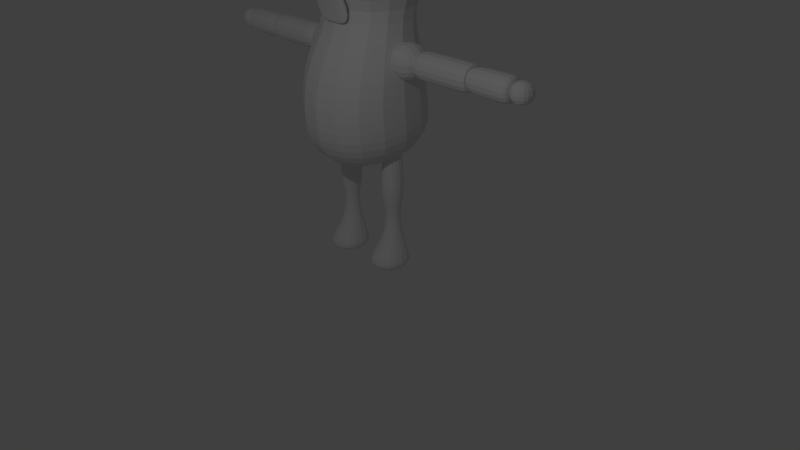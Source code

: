 # Source: blend.blend  (saved by Blender 2.74.0; exported with 4.5.12 LTS)
import bpy
from mathutils import Matrix  # noqa: F401  (used for matrix-valued properties, if any)

bpy.ops.wm.read_factory_settings(use_empty=True)
scene = bpy.context.scene
scene.name = 'Scene'

# ---- collections
col_collection_1 = bpy.data.collections.new('Collection 1'); scene.collection.children.link(col_collection_1)

# ---- world
world_world = bpy.data.worlds.new('World'); scene.world = world_world
world_world.color = (0.05088, 0.05088, 0.05088)
world_world.use_sun_shadow = False
world_world.sun_shadow_jitter_overblur = 0.0
world_world.cycles.sampling_method = 'MANUAL'
world_world.cycles.sample_map_resolution = 256

# ---- cameras
cam_camera = bpy.data.cameras.new('Camera')
cam_camera.clip_end = 100.0
cam_camera.lens = 35.0
cam_camera.sensor_width = 32.0
cam_camera.sensor_height = 18.0
cam_camera.ortho_scale = 7.314
cam_camera.dof.focus_distance = 0.0
cam_camera.dof.aperture_fstop = 128.0

# ---- lights
light_lamp = bpy.data.lights.new('Lamp', 'POINT')
light_lamp.transmission_factor = 0.0
light_lamp.cutoff_distance = 30.0
light_lamp.energy = 100.0
light_lamp.shadow_buffer_clip_start = 1.001
light_lamp.shadow_soft_size = 0.1
light_lamp.shadow_maximum_resolution = 0.006
light_lamp.use_absolute_resolution = True
light_lamp.cycles.use_multiple_importance_sampling = False

# ---- meshes
me_cube_001 = bpy.data.meshes.new('Cube.001')
me_cube_001.from_pydata([(0.25, -0.4, 1.3), (0.5, -0.5, 5.0), (0.25, 0.4, 1.3), (0.5, 0.5, 5.0), (0.5, 0.4461, 3.25), (0.5, -0.2894, 3.25), (1.0, 1.0, 4.125), (1.0, -1.0, 4.125), (0.75, 0.7355, 2.141), (0.75, -0.9013, 1.975), (0.75, 0.6526, 2.612), (0.75, -0.8, 2.612), (1.0, 1.0, 3.688), (1.0, -1.0, 3.688), (1.0, 1.0, 4.562), (1.0, -1.0, 4.562), (0.75, 0.8, 1.694), (0.75, -0.8, 1.537), (0.4314, -0.25, 2.421), (0.4314, -0.25, 2.921), (0.4314, 0.25, 2.421), (0.4314, 0.25, 2.921), (0.9314, -0.25, 2.421), (0.9314, -0.25, 2.921), (0.9314, 0.25, 2.421), (0.9314, 0.25, 2.921), (0.2556, -0.1234, 1.44), (0.2556, -0.1234, 1.686), (0.2556, 0.1234, 1.44), (0.2556, 0.1234, 1.686), (0.5024, -0.1234, 1.44), (0.5024, -0.1234, 1.686), (0.5024, 0.1234, 1.44), (0.5024, 0.1234, 1.686), (0.5, -1.022, 3.651), (0.5, -1.022, 4.651), (0.6246, -0.3558, 3.527), (0.6246, -0.3558, 4.776), (0.5, -0.4967, 4.651), (0.5, -0.4967, 3.651), (0.3892, -1.061, 3.762), (0.3892, -1.061, 4.54), (0.2441, -0.5082, 3.028), (0.2441, -0.741, 3.585), (0.2441, -0.4216, 3.095), (0.2441, -0.6543, 3.652), (0.2441, -0.4525, 3.336), (0.2441, -0.5391, 3.268), (0.129, -0.3337, 0.002607), (0.129, 0.2106, 0.002607), (0.629, -0.3337, 0.002607), (0.629, 0.2106, 0.002607), (0.5212, -0.1422, 0.3688), (0.2368, -0.1422, 0.3688), (0.5212, 0.1422, 0.3688), (0.2368, 0.1422, 0.3688), (0.4477, -0.0687, 0.7202), (0.4477, 0.0687, 0.7202), (0.3103, 0.0687, 0.7202), (0.3103, -0.0687, 0.7202), (0.129, -0.3337, 0.1621), (0.629, -0.3337, 0.1621), (0.629, 0.2106, 0.1621), (0.129, 0.2106, 0.1621), (0.5384, -0.1594, 0.9771), (0.5384, 0.1594, 0.9771), (0.2197, 0.1594, 0.9771), (0.2197, -0.1594, 0.9771), (0.8139, -0.175, 2.496), (0.8139, -0.175, 2.846), (0.8139, 0.175, 2.496), (0.8139, 0.175, 2.846), (1.663, -0.175, 2.496), (1.663, -0.175, 2.846), (1.663, 0.175, 2.496), (1.663, 0.175, 2.846), (1.026, 0.175, 2.496), (1.026, -0.175, 2.846), (1.026, 0.175, 2.846), (1.026, -0.175, 2.496), (1.451, 0.175, 2.846), (1.451, -0.175, 2.496), (1.451, 0.175, 2.496), (1.451, -0.175, 2.846), (1.611, -0.1148, 2.556), (1.611, -0.1148, 2.786), (1.611, 0.1148, 2.556), (1.611, 0.1148, 2.786), (1.678, -0.1633, 2.508), (1.678, -0.1633, 2.834), (1.678, 0.1633, 2.508), (1.678, 0.1633, 2.834), (2.124, -0.1633, 2.508), (2.124, -0.1633, 2.834), (2.124, 0.1633, 2.508), (2.124, 0.1633, 2.834), (2.204, -0.1633, 2.508), (2.204, -0.1633, 2.834), (2.204, 0.1633, 2.508), (2.204, 0.1633, 2.834), (2.135, -0.15, 2.521), (2.135, -0.15, 2.821), (2.135, 0.15, 2.521), (2.135, 0.15, 2.821), (2.435, -0.15, 2.521), (2.435, -0.15, 2.821), (2.435, 0.15, 2.521), (2.435, 0.15, 2.821), (-0.25, -0.4, 1.3), (-0.5, -0.5, 5.0), (-0.25, 0.4, 1.3), (-0.5, 0.5, 5.0), (-0.5, 0.4461, 3.25), (-0.5, -0.2894, 3.25), (-1.0, 1.0, 4.125), (-1.0, -1.0, 4.125), (-0.75, 0.7355, 2.141), (-0.75, -0.9013, 1.975), (-0.75, 0.6526, 2.612), (-0.75, -0.8, 2.612), (-1.0, 1.0, 3.688), (-1.0, -1.0, 3.688), (-1.0, 1.0, 4.562), (-1.0, -1.0, 4.562), (-0.75, 0.8, 1.694), (-0.75, -0.8, 1.537), (-0.4314, -0.25, 2.421), (-0.4314, -0.25, 2.921), (-0.4314, 0.25, 2.421), (-0.4314, 0.25, 2.921), (-0.9314, -0.25, 2.421), (-0.9314, -0.25, 2.921), (-0.9314, 0.25, 2.421), (-0.9314, 0.25, 2.921), (-0.2556, -0.1234, 1.44), (-0.2556, -0.1234, 1.686), (-0.2556, 0.1234, 1.44), (-0.2556, 0.1234, 1.686), (-0.5024, -0.1234, 1.44), (-0.5024, -0.1234, 1.686), (-0.5024, 0.1234, 1.44), (-0.5024, 0.1234, 1.686), (-0.5, -1.022, 3.651), (-0.5, -1.022, 4.651), (-0.6246, -0.3558, 3.527), (-0.6246, -0.3558, 4.776), (-0.5, -0.4967, 4.651), (-0.5, -0.4967, 3.651), (-0.3892, -1.061, 3.762), (-0.3892, -1.061, 4.54), (-0.2441, -0.5082, 3.028), (-0.2441, -0.741, 3.585), (-0.2441, -0.4216, 3.095), (-0.2441, -0.6543, 3.652), (-0.2441, -0.4525, 3.336), (-0.2441, -0.5391, 3.268), (0.0, -0.6543, 3.652), (0.0, -0.4216, 3.095), (0.0, -0.741, 3.585), (0.0, -0.5082, 3.028), (0.0, -0.5391, 3.268), (0.0, -0.4525, 3.336), (-0.129, -0.3337, 0.002607), (-0.129, 0.2106, 0.002607), (-0.629, -0.3337, 0.002607), (-0.629, 0.2106, 0.002607), (-0.5212, -0.1422, 0.3688), (-0.2368, -0.1422, 0.3688), (-0.5212, 0.1422, 0.3688), (-0.2368, 0.1422, 0.3688), (-0.4477, -0.0687, 0.7202), (-0.4477, 0.0687, 0.7202), (-0.3103, 0.0687, 0.7202), (-0.3103, -0.0687, 0.7202), (-0.129, -0.3337, 0.1621), (-0.629, -0.3337, 0.1621), (-0.629, 0.2106, 0.1621), (-0.129, 0.2106, 0.1621), (-0.5384, -0.1594, 0.9771), (-0.5384, 0.1594, 0.9771), (-0.2197, 0.1594, 0.9771), (-0.2197, -0.1594, 0.9771), (-0.8139, -0.175, 2.496), (-0.8139, -0.175, 2.846), (-0.8139, 0.175, 2.496), (-0.8139, 0.175, 2.846), (-1.663, -0.175, 2.496), (-1.663, -0.175, 2.846), (-1.663, 0.175, 2.496), (-1.663, 0.175, 2.846), (-1.026, 0.175, 2.496), (-1.026, -0.175, 2.846), (-1.026, 0.175, 2.846), (-1.026, -0.175, 2.496), (-1.451, 0.175, 2.846), (-1.451, -0.175, 2.496), (-1.451, 0.175, 2.496), (-1.451, -0.175, 2.846), (-1.611, -0.1148, 2.556), (-1.611, -0.1148, 2.786), (-1.611, 0.1148, 2.556), (-1.611, 0.1148, 2.786), (-1.678, -0.1633, 2.508), (-1.678, -0.1633, 2.834), (-1.678, 0.1633, 2.508), (-1.678, 0.1633, 2.834), (-2.124, -0.1633, 2.508), (-2.124, -0.1633, 2.834), (-2.124, 0.1633, 2.508), (-2.124, 0.1633, 2.834), (-2.204, -0.1633, 2.508), (-2.204, -0.1633, 2.834), (-2.204, 0.1633, 2.508), (-2.204, 0.1633, 2.834), (-2.135, -0.15, 2.521), (-2.135, -0.15, 2.821), (-2.135, 0.15, 2.521), (-2.135, 0.15, 2.821), (-2.435, -0.15, 2.521), (-2.435, -0.15, 2.821), (-2.435, 0.15, 2.521), (-2.435, 0.15, 2.821)], [], [(121, 113, 5, 13), (16, 17, 0, 2), (125, 108, 0, 17), (0, 108, 110, 2), (2, 110, 124, 16), (4, 112, 120, 12), (12, 13, 5, 4), (123, 115, 7, 15), (119, 117, 9, 11), (14, 15, 7, 6), (6, 114, 122, 14), (8, 116, 118, 10), (10, 11, 9, 8), (113, 119, 11, 5), (115, 121, 13, 7), (4, 5, 11, 10), (10, 118, 112, 4), (109, 123, 15, 1), (6, 7, 13, 12), (12, 120, 114, 6), (14, 122, 111, 3), (3, 1, 15, 14), (117, 125, 17, 9), (16, 124, 116, 8), (8, 9, 17, 16), (146, 38, 41, 149), (19, 21, 20, 18), (21, 25, 24, 20), (25, 23, 22, 24), (23, 19, 18, 22), (18, 20, 24, 22), (23, 25, 21, 19), (27, 29, 28, 26), (29, 33, 32, 28), (33, 31, 30, 32), (31, 27, 26, 30), (61, 60, 48, 50), (31, 33, 29, 27), (38, 35, 34, 39), (143, 142, 34, 35), (40, 148, 144, 36), (41, 38, 39, 40), (37, 41, 40, 36), (149, 41, 37, 145), (161, 46, 44, 157), (46, 47, 42, 44), (159, 157, 44, 42), (34, 142, 147, 39), (45, 43, 47, 46), (156, 45, 46, 161), (143, 35, 38, 146), (43, 158, 160, 47), (43, 45, 156, 158), (47, 160, 159, 42), (39, 147, 148, 40), (48, 49, 51, 50), (62, 61, 50, 51), (63, 62, 51, 49), (60, 63, 49, 48), (59, 58, 55, 53), (58, 57, 54, 55), (57, 56, 52, 54), (56, 59, 53, 52), (64, 67, 59, 56), (65, 64, 56, 57), (66, 65, 57, 58), (67, 66, 58, 59), (53, 55, 63, 60), (55, 54, 62, 63), (54, 52, 61, 62), (52, 53, 60, 61), (26, 28, 66, 67), (28, 32, 65, 66), (32, 30, 64, 65), (30, 26, 67, 64), (69, 71, 70, 68), (80, 75, 74, 82), (72, 74, 86, 84), (77, 69, 68, 79), (81, 82, 74, 72), (77, 78, 71, 69), (82, 81, 79, 76), (83, 77, 79, 81), (78, 80, 82, 76), (71, 78, 76, 70), (68, 70, 76, 79), (73, 83, 81, 72), (73, 75, 80, 83), (78, 77, 83, 80), (84, 86, 90, 88), (73, 72, 84, 85), (75, 73, 85, 87), (74, 75, 87, 86), (88, 90, 94, 92), (85, 84, 88, 89), (87, 85, 89, 91), (86, 87, 91, 90), (92, 94, 98, 96), (89, 88, 92, 93), (91, 89, 93, 95), (90, 91, 95, 94), (99, 97, 96, 98), (93, 92, 96, 97), (95, 93, 97, 99), (94, 95, 99, 98), (101, 103, 102, 100), (103, 107, 106, 102), (107, 105, 104, 106), (105, 101, 100, 104), (100, 102, 106, 104), (105, 107, 103, 101), (124, 110, 108, 125), (120, 112, 113, 121), (122, 114, 115, 123), (118, 116, 117, 119), (112, 118, 119, 113), (114, 120, 121, 115), (111, 122, 123, 109), (116, 124, 125, 117), (127, 126, 128, 129), (129, 128, 132, 133), (133, 132, 130, 131), (131, 130, 126, 127), (126, 130, 132, 128), (131, 127, 129, 133), (135, 134, 136, 137), (137, 136, 140, 141), (141, 140, 138, 139), (139, 138, 134, 135), (175, 164, 162, 174), (139, 135, 137, 141), (146, 147, 142, 143), (149, 148, 147, 146), (145, 144, 148, 149), (161, 157, 152, 154), (154, 152, 150, 155), (159, 150, 152, 157), (153, 154, 155, 151), (156, 161, 154, 153), (151, 155, 160, 158), (151, 158, 156, 153), (155, 150, 159, 160), (162, 164, 165, 163), (176, 165, 164, 175), (177, 163, 165, 176), (174, 162, 163, 177), (173, 167, 169, 172), (172, 169, 168, 171), (171, 168, 166, 170), (170, 166, 167, 173), (178, 170, 173, 181), (179, 171, 170, 178), (180, 172, 171, 179), (181, 173, 172, 180), (167, 174, 177, 169), (169, 177, 176, 168), (168, 176, 175, 166), (166, 175, 174, 167), (134, 181, 180, 136), (136, 180, 179, 140), (140, 179, 178, 138), (138, 178, 181, 134), (183, 182, 184, 185), (194, 196, 188, 189), (186, 198, 200, 188), (191, 193, 182, 183), (195, 186, 188, 196), (191, 183, 185, 192), (196, 190, 193, 195), (197, 195, 193, 191), (192, 190, 196, 194), (185, 184, 190, 192), (182, 193, 190, 184), (187, 186, 195, 197), (187, 197, 194, 189), (192, 194, 197, 191), (198, 202, 204, 200), (187, 199, 198, 186), (189, 201, 199, 187), (188, 200, 201, 189), (202, 206, 208, 204), (199, 203, 202, 198), (201, 205, 203, 199), (200, 204, 205, 201), (206, 210, 212, 208), (203, 207, 206, 202), (205, 209, 207, 203), (204, 208, 209, 205), (213, 212, 210, 211), (207, 211, 210, 206), (209, 213, 211, 207), (208, 212, 213, 209), (215, 214, 216, 217), (217, 216, 220, 221), (221, 220, 218, 219), (219, 218, 214, 215), (214, 218, 220, 216), (219, 215, 217, 221), (109, 1, 3, 111)])
_uv = me_cube_001.uv_layers.new(name='UVMap')
_uv.uv.foreach_set('vector', [0.1558, 0.8231, 0.1973, 0.7847, 0.2437, 0.8331, 0.2204, 0.8741, 0.346, 0.5222, 0.3852, 0.5091, 0.3867, 0.5237, 0.3656, 0.5412, 0.4157, 0.5256, 0.3979, 0.5323, 0.3867, 0.5237, 0.3852, 0.5091, 0.3867, 0.5237, 0.3979, 0.5323, 0.3719, 0.5899, 0.3656, 0.5412, 0.3656, 0.5412, 0.3719, 0.5899, 0.2914, 0.606, 0.346, 0.5222, 0.2875, 0.8432, 0.3298, 0.805, 0.3825, 0.8253, 0.2996, 0.8784, 0.2996, 0.8784, 0.2204, 0.8741, 0.2437, 0.8331, 0.2875, 0.8432, 0.1151, 0.848, 0.1364, 0.8341, 0.2112, 0.8979, 0.2025, 0.9212, 0.4419, 0.4978, 0.4246, 0.5154, 0.3886, 0.4967, 0.3908, 0.4739, 0.3122, 0.9206, 0.2025, 0.9212, 0.2112, 0.8979, 0.3059, 0.8981, 0.3059, 0.8981, 0.3946, 0.8457, 0.4065, 0.8663, 0.3122, 0.9206, 0.3341, 0.5055, 0.2613, 0.5785, 0.2345, 0.5437, 0.3249, 0.4827, 0.3249, 0.4827, 0.3908, 0.4739, 0.3886, 0.4967, 0.3341, 0.5055, 0.4817, 0.4517, 0.4419, 0.4978, 0.3908, 0.4739, 0.3901, 0.3899, 0.1364, 0.8341, 0.1558, 0.8231, 0.2204, 0.8741, 0.2112, 0.8979, 0.3051, 0.4233, 0.3901, 0.3899, 0.3908, 0.4739, 0.3249, 0.4827, 0.3249, 0.4827, 0.2345, 0.5437, 0.2211, 0.4746, 0.3051, 0.4233, 0.1126, 0.8953, 0.1151, 0.848, 0.2025, 0.9212, 0.1563, 0.932, 0.3059, 0.8981, 0.2112, 0.8979, 0.2204, 0.8741, 0.2996, 0.8784, 0.2996, 0.8784, 0.3825, 0.8253, 0.3946, 0.8457, 0.3059, 0.8981, 0.3122, 0.9206, 0.4065, 0.8663, 0.4009, 0.9112, 0.3538, 0.9384, 0.285, 0.9572, 0.2301, 0.9575, 0.2025, 0.9212, 0.3122, 0.9206, 0.4246, 0.5154, 0.4157, 0.5256, 0.3852, 0.5091, 0.3886, 0.4967, 0.346, 0.5222, 0.2914, 0.606, 0.2613, 0.5785, 0.3341, 0.5055, 0.3341, 0.5055, 0.3886, 0.4967, 0.3852, 0.5091, 0.346, 0.5222, 0.6238, 0.8861, 0.8538, 0.8854, 0.8922, 0.9237, 0.5865, 0.9234, 0.4951, 0.4033, 0.4433, 0.4033, 0.4433, 0.3515, 0.4951, 0.3515, 0.6505, 0.4033, 0.5987, 0.4033, 0.5987, 0.3515, 0.6505, 0.3515, 0.5987, 0.4033, 0.5469, 0.4033, 0.5469, 0.3515, 0.5987, 0.3515, 0.5469, 0.4033, 0.4951, 0.4033, 0.4951, 0.3515, 0.5469, 0.3515, 0.5469, 0.2997, 0.5987, 0.2997, 0.5987, 0.3515, 0.5469, 0.3515, 0.5469, 0.4033, 0.5987, 0.4033, 0.5987, 0.455, 0.5469, 0.455, 0.4469, 0.3279, 0.4632, 0.308, 0.4754, 0.3016, 0.4866, 0.3294, 0.4632, 0.308, 0.4597, 0.3029, 0.4623, 0.2931, 0.4754, 0.3016, 0.4597, 0.3029, 0.4538, 0.3029, 0.4483, 0.2935, 0.4623, 0.2931, 0.4538, 0.3029, 0.4469, 0.3279, 0.427, 0.3046, 0.4483, 0.2935, 0.2871, 0.1401, 0.2999, 0.1329, 0.2965, 0.1261, 0.2527, 0.1141, 0.4538, 0.3029, 0.4597, 0.3029, 0.4632, 0.308, 0.4469, 0.3279, 0.8538, 0.8854, 0.8237, 0.8527, 0.8237, 0.6832, 0.8538, 0.656, 0.6543, 0.8527, 0.6542, 0.6834, 0.8237, 0.6832, 0.8237, 0.8527, 0.8921, 0.6166, 0.5857, 0.6176, 0.5482, 0.5854, 0.9292, 0.5854, 0.8922, 0.9237, 0.8538, 0.8854, 0.8538, 0.656, 0.8921, 0.6166, 0.9274, 0.9617, 0.8922, 0.9237, 0.8921, 0.6166, 0.9292, 0.5854, 0.5865, 0.9234, 0.8922, 0.9237, 0.9274, 0.9617, 0.5477, 0.9618, 0.7887, 0.3979, 0.751, 0.4039, 0.7456, 0.3893, 0.763, 0.3551, 0.751, 0.4039, 0.7415, 0.4025, 0.7411, 0.3876, 0.7456, 0.3893, 0.7346, 0.3551, 0.763, 0.3551, 0.7456, 0.3893, 0.7411, 0.3876, 0.8237, 0.6832, 0.6542, 0.6834, 0.6234, 0.6559, 0.8538, 0.656, 0.7503, 0.4267, 0.7444, 0.4252, 0.7415, 0.4025, 0.751, 0.4039, 0.7567, 0.4668, 0.7503, 0.4267, 0.751, 0.4039, 0.7887, 0.3979, 0.6543, 0.8527, 0.8237, 0.8527, 0.8538, 0.8854, 0.6238, 0.8861, 0.7444, 0.4252, 0.7241, 0.4662, 0.7028, 0.3972, 0.7415, 0.4025, 0.7444, 0.4252, 0.7503, 0.4267, 0.7567, 0.4668, 0.7241, 0.4662, 0.7415, 0.4025, 0.7028, 0.3972, 0.7346, 0.3551, 0.7411, 0.3876, 0.8538, 0.656, 0.6234, 0.6559, 0.5857, 0.6176, 0.8921, 0.6166, 0.2965, 0.1261, 0.3321, 0.1469, 0.3527, 0.1999, 0.2527, 0.1141, 0.3244, 0.1686, 0.2871, 0.1401, 0.2527, 0.1141, 0.3527, 0.1999, 0.3233, 0.1471, 0.3244, 0.1686, 0.3527, 0.1999, 0.3321, 0.1469, 0.2999, 0.1329, 0.3233, 0.1471, 0.3321, 0.1469, 0.2965, 0.1261, 0.5229, 0.2359, 0.5008, 0.2323, 0.5191, 0.1826, 0.549, 0.1968, 0.5008, 0.2323, 0.4777, 0.2304, 0.4867, 0.1753, 0.5191, 0.1826, 0.4777, 0.2304, 0.4555, 0.2309, 0.4526, 0.1743, 0.4867, 0.1753, 0.4555, 0.2309, 0.4356, 0.2313, 0.4132, 0.184, 0.4526, 0.1743, 0.447, 0.2625, 0.4204, 0.2583, 0.4356, 0.2313, 0.4555, 0.2309, 0.468, 0.2661, 0.447, 0.2625, 0.4555, 0.2309, 0.4777, 0.2304, 0.491, 0.2725, 0.468, 0.2661, 0.4777, 0.2304, 0.5008, 0.2323, 0.5314, 0.284, 0.491, 0.2725, 0.5008, 0.2323, 0.5229, 0.2359, 0.3512, 0.1018, 0.3473, 0.167, 0.3233, 0.1471, 0.2999, 0.1329, 0.3473, 0.167, 0.2898, 0.2056, 0.3244, 0.1686, 0.3233, 0.1471, 0.2898, 0.2056, 0.2688, 0.1018, 0.2871, 0.1401, 0.3244, 0.1686, 0.2688, 0.1018, 0.3512, 0.1018, 0.2999, 0.1329, 0.2871, 0.1401, 0.4866, 0.3294, 0.4754, 0.3016, 0.491, 0.2725, 0.5314, 0.284, 0.4754, 0.3016, 0.4623, 0.2931, 0.468, 0.2661, 0.491, 0.2725, 0.4623, 0.2931, 0.4483, 0.2935, 0.447, 0.2625, 0.468, 0.2661, 0.4483, 0.2935, 0.427, 0.3046, 0.4204, 0.2583, 0.447, 0.2625, 0.2411, 0.7318, 0.2953, 0.7035, 0.3038, 0.7075, 0.3002, 0.7161, 0.3225, 0.6668, 0.3419, 0.6589, 0.3527, 0.6888, 0.3349, 0.6955, 0.3647, 0.717, 0.3527, 0.6888, 0.3613, 0.6866, 0.3754, 0.7119, 0.2761, 0.77, 0.2411, 0.7318, 0.3002, 0.7161, 0.3104, 0.7237, 0.345, 0.7245, 0.3349, 0.6955, 0.3527, 0.6888, 0.3647, 0.717, 0.2411, 0.68, 0.2977, 0.691, 0.2953, 0.7035, 0.2411, 0.7318, 0.3349, 0.6955, 0.345, 0.7245, 0.3104, 0.7237, 0.311, 0.7046, 0.3575, 0.7727, 0.2761, 0.77, 0.3104, 0.7237, 0.345, 0.7245, 0.2977, 0.691, 0.3225, 0.6668, 0.3349, 0.6955, 0.311, 0.7046, 0.2953, 0.7035, 0.2977, 0.691, 0.311, 0.7046, 0.3038, 0.7075, 0.3002, 0.7161, 0.3038, 0.7075, 0.311, 0.7046, 0.3104, 0.7237, 0.3921, 0.7541, 0.3575, 0.7727, 0.345, 0.7245, 0.3647, 0.717, 0.3381, 0.6145, 0.3419, 0.6589, 0.3225, 0.6668, 0.2999, 0.6231, 0.2977, 0.691, 0.2411, 0.68, 0.2999, 0.6231, 0.3225, 0.6668, 0.3754, 0.7119, 0.3613, 0.6866, 0.3701, 0.6841, 0.383, 0.7078, 0.3921, 0.7541, 0.3647, 0.717, 0.3754, 0.7119, 0.3966, 0.7376, 0.3419, 0.6589, 0.3381, 0.6145, 0.3468, 0.6204, 0.3508, 0.658, 0.3527, 0.6888, 0.3419, 0.6589, 0.3508, 0.658, 0.3613, 0.6866, 0.383, 0.7078, 0.3701, 0.6841, 0.3926, 0.6749, 0.4009, 0.6842, 0.3966, 0.7376, 0.3754, 0.7119, 0.383, 0.7078, 0.4056, 0.7368, 0.3508, 0.658, 0.3468, 0.6204, 0.3617, 0.6095, 0.3635, 0.6573, 0.3613, 0.6866, 0.3508, 0.658, 0.3635, 0.6573, 0.3701, 0.6841, 0.4009, 0.6842, 0.3926, 0.6749, 0.3958, 0.6739, 0.4015, 0.6806, 0.4056, 0.7368, 0.383, 0.7078, 0.4009, 0.6842, 0.447, 0.6779, 0.3635, 0.6573, 0.3617, 0.6095, 0.4408, 0.645, 0.3948, 0.6604, 0.3701, 0.6841, 0.3635, 0.6573, 0.3948, 0.6604, 0.3926, 0.6749, 0.3984, 0.6645, 0.4443, 0.6633, 0.4015, 0.6806, 0.3958, 0.6739, 0.447, 0.6779, 0.4009, 0.6842, 0.4015, 0.6806, 0.4443, 0.6633, 0.3948, 0.6604, 0.4408, 0.645, 0.4443, 0.6633, 0.3984, 0.6645, 0.3926, 0.6749, 0.3948, 0.6604, 0.3984, 0.6645, 0.3958, 0.6739, 0.9592, 0.1178, 0.9592, 0.1489, 0.9282, 0.1489, 0.9282, 0.1178, 0.866, 0.1799, 0.866, 0.1489, 0.8971, 0.1489, 0.8971, 0.1799, 0.866, 0.1489, 0.866, 0.1178, 0.8971, 0.1178, 0.8971, 0.1489, 0.866, 0.1178, 0.866, 0.08674, 0.8971, 0.08674, 0.8971, 0.1178, 0.9282, 0.1178, 0.9282, 0.1489, 0.8971, 0.1489, 0.8971, 0.1178, 0.866, 0.1178, 0.866, 0.1489, 0.835, 0.1489, 0.835, 0.1178, 0.4444, 0.6192, 0.3719, 0.5899, 0.3979, 0.5323, 0.4157, 0.5256, 0.1247, 0.7113, 0.1816, 0.7347, 0.1973, 0.7847, 0.1558, 0.8231, 0.0725, 0.7297, 0.09837, 0.7204, 0.1364, 0.8341, 0.1151, 0.848, 0.5119, 0.5648, 0.4839, 0.5995, 0.4246, 0.5154, 0.4419, 0.4978, 0.5391, 0.4982, 0.5119, 0.5648, 0.4419, 0.4978, 0.4817, 0.4517, 0.09837, 0.7204, 0.1247, 0.7113, 0.1558, 0.8231, 0.1364, 0.8341, 0.04386, 0.7734, 0.0725, 0.7297, 0.1151, 0.848, 0.06514, 0.8325, 0.4839, 0.5995, 0.4444, 0.6192, 0.4157, 0.5256, 0.4246, 0.5154, 0.2104, 0.3142, 0.1586, 0.3142, 0.1586, 0.2624, 0.2104, 0.2624, 0.2104, 0.4696, 0.1586, 0.4696, 0.1586, 0.4178, 0.2104, 0.4178, 0.2104, 0.4178, 0.1586, 0.4178, 0.1586, 0.366, 0.2104, 0.366, 0.2104, 0.366, 0.1586, 0.366, 0.1586, 0.3142, 0.2104, 0.3142, 0.1068, 0.366, 0.1586, 0.366, 0.1586, 0.4178, 0.1068, 0.4178, 0.2104, 0.366, 0.2621, 0.366, 0.2621, 0.4178, 0.2104, 0.4178, 0.3313, 0.3716, 0.3193, 0.3646, 0.3329, 0.3567, 0.3343, 0.3661, 0.3343, 0.3661, 0.3329, 0.3567, 0.3469, 0.3588, 0.3401, 0.3679, 0.3401, 0.3679, 0.3469, 0.3588, 0.3662, 0.3715, 0.3445, 0.3911, 0.3445, 0.3911, 0.3067, 0.3911, 0.3193, 0.3646, 0.3313, 0.3716, 0.1373, 0.1229, 0.151, 0.1359, 0.1519, 0.1452, 0.149, 0.1445, 0.3445, 0.3911, 0.3313, 0.3716, 0.3343, 0.3661, 0.3401, 0.3679, 0.6238, 0.8861, 0.6234, 0.6559, 0.6542, 0.6834, 0.6543, 0.8527, 0.5865, 0.9234, 0.5857, 0.6176, 0.6234, 0.6559, 0.6238, 0.8861, 0.5477, 0.9618, 0.5482, 0.5854, 0.5857, 0.6176, 0.5865, 0.9234, 0.7887, 0.3979, 0.763, 0.3551, 0.7456, 0.3893, 0.751, 0.4039, 0.751, 0.4039, 0.7456, 0.3893, 0.7411, 0.3876, 0.7415, 0.4025, 0.7346, 0.3551, 0.7411, 0.3876, 0.7456, 0.3893, 0.763, 0.3551, 0.7503, 0.4267, 0.751, 0.4039, 0.7415, 0.4025, 0.7444, 0.4252, 0.7567, 0.4668, 0.7887, 0.3979, 0.751, 0.4039, 0.7503, 0.4267, 0.7444, 0.4252, 0.7415, 0.4025, 0.7028, 0.3972, 0.7241, 0.4662, 0.7444, 0.4252, 0.7241, 0.4662, 0.7567, 0.4668, 0.7503, 0.4267, 0.7415, 0.4025, 0.7411, 0.3876, 0.7346, 0.3551, 0.7028, 0.3972, 0.1519, 0.1452, 0.151, 0.1359, 0.1703, 0.1494, 0.1623, 0.1538, 0.1921, 0.1663, 0.1703, 0.1494, 0.151, 0.1359, 0.1373, 0.1229, 0.1652, 0.158, 0.1623, 0.1538, 0.1703, 0.1494, 0.1921, 0.1663, 0.149, 0.1445, 0.1519, 0.1452, 0.1623, 0.1538, 0.1652, 0.158, 0.2998, 0.2931, 0.2859, 0.2415, 0.3192, 0.2371, 0.3232, 0.2933, 0.3232, 0.2933, 0.3192, 0.2371, 0.3536, 0.2393, 0.3454, 0.2958, 0.3454, 0.2958, 0.3536, 0.2393, 0.3923, 0.2529, 0.3652, 0.2982, 0.2773, 0.2948, 0.2545, 0.2531, 0.2859, 0.2415, 0.2998, 0.2931, 0.2649, 0.3426, 0.2773, 0.2948, 0.2998, 0.2931, 0.3061, 0.3342, 0.3511, 0.3282, 0.3454, 0.2958, 0.3652, 0.2982, 0.3777, 0.3267, 0.3297, 0.3298, 0.3232, 0.2933, 0.3454, 0.2958, 0.3511, 0.3282, 0.3061, 0.3342, 0.2998, 0.2931, 0.3232, 0.2933, 0.3297, 0.3298, 0.116, 0.1937, 0.149, 0.1445, 0.1652, 0.158, 0.1901, 0.1836, 0.1901, 0.1836, 0.1652, 0.158, 0.1921, 0.1663, 0.229, 0.1146, 0.229, 0.1146, 0.1921, 0.1663, 0.1373, 0.1229, 0.09603, 0.1146, 0.09603, 0.1146, 0.1373, 0.1229, 0.149, 0.1445, 0.116, 0.1937, 0.3193, 0.3646, 0.3061, 0.3342, 0.3297, 0.3298, 0.3329, 0.3567, 0.3329, 0.3567, 0.3297, 0.3298, 0.3511, 0.3282, 0.3469, 0.3588, 0.3469, 0.3588, 0.3511, 0.3282, 0.3777, 0.3267, 0.3662, 0.3715, 0.3067, 0.3911, 0.2649, 0.3426, 0.3061, 0.3342, 0.3193, 0.3646, 0.03461, 0.6488, 0.08949, 0.6218, 0.09786, 0.6259, 0.09406, 0.6345, 0.1387, 0.6443, 0.1292, 0.6145, 0.1469, 0.6079, 0.1585, 0.6375, 0.1375, 0.5787, 0.1489, 0.5755, 0.1549, 0.6039, 0.1469, 0.6079, 0.03586, 0.597, 0.09219, 0.6094, 0.08949, 0.6218, 0.03461, 0.6488, 0.1177, 0.5859, 0.1375, 0.5787, 0.1469, 0.6079, 0.1292, 0.6145, 0.06871, 0.6879, 0.03461, 0.6488, 0.09406, 0.6345, 0.1041, 0.6424, 0.1292, 0.6145, 0.1052, 0.6233, 0.09219, 0.6094, 0.1177, 0.5859, 0.0954, 0.5415, 0.1177, 0.5859, 0.09219, 0.6094, 0.03586, 0.597, 0.1041, 0.6424, 0.1052, 0.6233, 0.1292, 0.6145, 0.1387, 0.6443, 0.09406, 0.6345, 0.09786, 0.6259, 0.1052, 0.6233, 0.1041, 0.6424, 0.08949, 0.6218, 0.09219, 0.6094, 0.1052, 0.6233, 0.09786, 0.6259, 0.1338, 0.5327, 0.1375, 0.5787, 0.1177, 0.5859, 0.0954, 0.5415, 0.1848, 0.6735, 0.1504, 0.6921, 0.1387, 0.6443, 0.1585, 0.6375, 0.1041, 0.6424, 0.1387, 0.6443, 0.1504, 0.6921, 0.06871, 0.6879, 0.1489, 0.5755, 0.1573, 0.5736, 0.1632, 0.6, 0.1549, 0.6039, 0.1338, 0.5327, 0.148, 0.5422, 0.1489, 0.5755, 0.1375, 0.5787, 0.1585, 0.6375, 0.1658, 0.6323, 0.1874, 0.6633, 0.1848, 0.6735, 0.1469, 0.6079, 0.1549, 0.6039, 0.1658, 0.6323, 0.1585, 0.6375, 0.1573, 0.5736, 0.1864, 0.5796, 0.1861, 0.5921, 0.1632, 0.6, 0.148, 0.5422, 0.1553, 0.537, 0.1573, 0.5736, 0.1489, 0.5755, 0.1658, 0.6323, 0.1758, 0.6245, 0.2058, 0.6617, 0.1874, 0.6633, 0.1549, 0.6039, 0.1632, 0.6, 0.1758, 0.6245, 0.1658, 0.6323, 0.1864, 0.5796, 0.1891, 0.5819, 0.1892, 0.5908, 0.1861, 0.5921, 0.1553, 0.537, 0.2252, 0.5541, 0.1864, 0.5796, 0.1573, 0.5736, 0.1758, 0.6245, 0.1973, 0.6016, 0.2422, 0.5829, 0.2058, 0.6617, 0.1632, 0.6, 0.1861, 0.5921, 0.1973, 0.6016, 0.1758, 0.6245, 0.1974, 0.5961, 0.1892, 0.5908, 0.1891, 0.5819, 0.2328, 0.5668, 0.2252, 0.5541, 0.2328, 0.5668, 0.1891, 0.5819, 0.1864, 0.5796, 0.1973, 0.6016, 0.1974, 0.5961, 0.2328, 0.5668, 0.2422, 0.5829, 0.1861, 0.5921, 0.1892, 0.5908, 0.1974, 0.5961, 0.1973, 0.6016, 0.7556, 0.1444, 0.7556, 0.1134, 0.7867, 0.1134, 0.7867, 0.1444, 0.6624, 0.1444, 0.6624, 0.1134, 0.6935, 0.1134, 0.6935, 0.1444, 0.6935, 0.1444, 0.6935, 0.1134, 0.7246, 0.1134, 0.7246, 0.1444, 0.7246, 0.1444, 0.7246, 0.1134, 0.7556, 0.1134, 0.7556, 0.1444, 0.7246, 0.0823, 0.7246, 0.1134, 0.6935, 0.1134, 0.6935, 0.0823, 0.7246, 0.1444, 0.7246, 0.1755, 0.6935, 0.1755, 0.6935, 0.1444, 0.4281, 0.9583, 0.381, 0.9855, 0.3538, 0.9384, 0.4009, 0.9112])
me_cube_001.use_remesh_preserve_volume = False
me_cube_001.use_remesh_preserve_attributes = False
me_cube_001.use_mirror_vertex_groups = False
me_cube_001.update()
arm_armature = bpy.data.armatures.new('Armature')  # bones are not reproduced

# ---- objects
ob_armature = bpy.data.objects.new('Armature', arm_armature)
ob_cube_001 = bpy.data.objects.new('Cube.001', me_cube_001)
ob_lamp = bpy.data.objects.new('Lamp', light_lamp)
ob_camera = bpy.data.objects.new('Camera', cam_camera)

# ---- transforms, parenting, visibility, modifiers, constraints
ob_armature.location = (0.0, 0.0, 0.0)
ob_armature.hide_viewport = True
ob_armature.show_in_front = True
ob_armature.lineart.crease_threshold = 0.0
ob_cube_001.parent = ob_armature
ob_cube_001.location = (0.0, 0.0, 0.0)
ob_cube_001.lineart.crease_threshold = 0.0
_vg = ob_cube_001.vertex_groups.new(name='Bone')
for _i, _w in zip([0, 2, 8, 9, 10, 11, 16, 17, 108, 110, 116, 117, 118, 119, 124, 125], [0.03402, 0.008225, 0.5273, 0.5329, 0.0826, 0.1055, 0.09839, 0.1558, 0.05169, 0.02655, 0.5328, 0.5389, 0.08363, 0.1055, 0.1077, 0.1665]): _vg.add([_i], _w, 'REPLACE')
_vg = ob_cube_001.vertex_groups.new(name='Bone.001')
_vg = ob_cube_001.vertex_groups.new(name='Bone.002')
_vg = ob_cube_001.vertex_groups.new(name='Head')
for _i, _w in zip([1, 3, 4, 5, 6, 7, 8, 9, 10, 11, 12, 13, 14, 15, 34, 35, 36, 37, 38, 39, 40, 41, 109, 111, 112, 113, 114, 115, 116, 117, 118, 119, 120, 121, 122, 123, 142, 143, 144, 145, 146, 147, 148, 149], [0.9953, 0.9952, 0.8634, 0.8877, 0.9818, 0.9853, 0.008467, 0.02032, 0.113, 0.1396, 0.9574, 0.9663, 0.9911, 0.9925, 1.0, 1.0, 1.0, 1.0, 1.0, 1.0, 1.0, 1.0, 0.9956, 0.9955, 0.8546, 0.8822, 0.9808, 0.9846, 0.00792, 0.01921, 0.1122, 0.1374, 0.9547, 0.9646, 0.9908, 0.9924, 1.0, 1.0, 1.0, 1.0, 1.0, 1.0, 1.0, 1.0]): _vg.add([_i], _w, 'REPLACE')
_vg = ob_cube_001.vertex_groups.new(name='Bone.004')
for _i, _w in zip([4, 5, 8, 9, 10, 11, 12, 16, 17, 18, 19, 20, 21, 22, 23, 24, 25, 118, 119], [0.1024, 0.07975, 0.1771, 0.156, 0.7288, 0.6548, 0.01088, 0.01389, 0.03827, 0.8939, 0.9532, 0.299, 0.9001, 0.8541, 0.8876, 0.2321, 0.8555, 0.02366, 0.04853]): _vg.add([_i], _w, 'REPLACE')
_vg = ob_cube_001.vertex_groups.new(name='Bone.006')
for _i, _w in zip([18, 19, 20, 21, 22, 23, 24, 25, 68, 69, 70, 71, 72, 73, 74, 75, 76, 77, 78, 79, 80, 81, 82, 83, 84, 85, 86, 87, 88, 89, 90, 91], [0.1061, 0.0435, 0.701, 0.09989, 0.1459, 0.1124, 0.7679, 0.1445, 0.9995, 0.9998, 0.9995, 0.9998, 0.8599, 0.8694, 0.8699, 0.8594, 0.9991, 0.9992, 0.9991, 0.9991, 0.9862, 0.9863, 0.9869, 0.9869, 0.7941, 0.7986, 0.7992, 0.7937, 0.1293, 0.1302, 0.1299, 0.1296]): _vg.add([_i], _w, 'REPLACE')
_vg = ob_cube_001.vertex_groups.new(name='Bone.008')
for _i, _w in zip([72, 73, 74, 75, 84, 85, 86, 87, 88, 89, 90, 91, 92, 93, 94, 95, 96, 97, 98, 99], [0.1401, 0.1306, 0.1301, 0.1406, 0.2059, 0.2014, 0.2008, 0.2063, 0.8707, 0.8698, 0.8701, 0.8704, 0.9898, 0.9897, 0.9898, 0.9898, 0.9898, 0.9898, 0.9898, 0.9898]): _vg.add([_i], _w, 'REPLACE')
_vg = ob_cube_001.vertex_groups.new(name='Bone.010')
_vg.add([100, 101, 102, 103, 104, 105, 106, 107], 1.0, 'REPLACE')
_vg = ob_cube_001.vertex_groups.new(name='Bone.005')
for _i, _w in zip([10, 11, 112, 113, 116, 117, 118, 119, 120, 124, 125, 126, 127, 128, 129, 130, 131, 132, 133], [0.02351, 0.0501, 0.1096, 0.08432, 0.1768, 0.1566, 0.7291, 0.6592, 0.01536, 0.01928, 0.04396, 0.8939, 0.9532, 0.299, 0.9001, 0.8541, 0.8876, 0.2321, 0.8555]): _vg.add([_i], _w, 'REPLACE')
_vg = ob_cube_001.vertex_groups.new(name='Bone.007')
for _i, _w in zip([126, 127, 128, 129, 130, 131, 132, 133, 182, 183, 184, 185, 186, 187, 188, 189, 190, 191, 192, 193, 194, 195, 196, 197, 198, 199, 200, 201, 202, 203, 204, 205], [0.1061, 0.0435, 0.701, 0.09989, 0.1459, 0.1124, 0.7679, 0.1445, 0.9995, 0.9998, 0.9995, 0.9998, 0.8599, 0.8694, 0.8699, 0.8594, 0.9991, 0.9992, 0.9991, 0.9991, 0.9862, 0.9863, 0.9869, 0.9869, 0.7941, 0.7986, 0.7992, 0.7937, 0.1293, 0.1302, 0.1299, 0.1296]): _vg.add([_i], _w, 'REPLACE')
_vg = ob_cube_001.vertex_groups.new(name='Bone.009')
for _i, _w in zip([186, 187, 188, 189, 198, 199, 200, 201, 202, 203, 204, 205, 206, 207, 208, 209, 210, 211, 212, 213], [0.1401, 0.1306, 0.1301, 0.1406, 0.2059, 0.2014, 0.2008, 0.2063, 0.8707, 0.8698, 0.8701, 0.8704, 0.9898, 0.9897, 0.9898, 0.9898, 0.9898, 0.9898, 0.9898, 0.9898]): _vg.add([_i], _w, 'REPLACE')
_vg = ob_cube_001.vertex_groups.new(name='Bone.011')
_vg.add([214, 215, 216, 217, 218, 219, 220, 221], 1.0, 'REPLACE')
_vg = ob_cube_001.vertex_groups.new(name='Bone.012')
for _i, _w in zip([0, 2, 8, 9, 11, 16, 17, 27, 28, 29, 31, 33, 108, 110, 117, 124, 125], [0.791, 0.7511, 0.1345, 0.213, 0.02807, 0.4691, 0.7057, 0.1221, 0.01048, 0.7744, 0.218, 0.4079, 0.1823, 0.1802, 0.02298, 0.03875, 0.07878]): _vg.add([_i], _w, 'REPLACE')
_vg = ob_cube_001.vertex_groups.new(name='Bone.014')
for _i, _w in zip([2, 8, 16, 26, 27, 28, 29, 30, 31, 32, 33, 64, 65, 66, 67], [0.06943, 0.0909, 0.3485, 0.9908, 0.8778, 0.9688, 0.2254, 0.9886, 0.7817, 0.9805, 0.5917, 0.9674, 0.9671, 0.9671, 0.9676]): _vg.add([_i], _w, 'REPLACE')
_vg = ob_cube_001.vertex_groups.new(name='Bone.016')
for _i, _w in zip([48, 50, 52, 53, 54, 55, 56, 57, 58, 59, 60, 61, 62, 63, 64, 65, 66, 67], [0.02333, 0.008387, 0.9111, 0.9145, 0.9299, 0.9316, 0.9768, 0.9772, 0.9774, 0.9772, 0.1297, 0.1265, 0.1244, 0.1269, 0.01449, 0.01451, 0.0141, 0.01408]): _vg.add([_i], _w, 'REPLACE')
_vg = ob_cube_001.vertex_groups.new(name='Bone.018')
for _i, _w in zip([48, 49, 50, 51, 54, 55, 60, 61, 62, 63], [0.0618, 0.5078, 0.04988, 0.5106, 0.05964, 0.05324, 0.04484, 0.05215, 0.7432, 0.7418]): _vg.add([_i], _w, 'REPLACE')
_vg = ob_cube_001.vertex_groups.new(name='Bone.020')
for _i, _w in zip([48, 49, 50, 51, 52, 53, 60, 61, 62, 63], [0.9015, 0.4753, 0.9208, 0.4677, 0.07493, 0.06635, 0.8228, 0.8212, 0.1323, 0.1311]): _vg.add([_i], _w, 'REPLACE')
_vg = ob_cube_001.vertex_groups.new(name='Bone.013')
for _i, _w in zip([0, 2, 9, 16, 17, 108, 110, 116, 117, 119, 124, 125, 135, 136, 137, 139, 141], [0.1343, 0.1226, 0.01135, 0.01303, 0.06091, 0.725, 0.6635, 0.1281, 0.2011, 0.0229, 0.4509, 0.6719, 0.1221, 0.01048, 0.7744, 0.218, 0.4079]): _vg.add([_i], _w, 'REPLACE')
_vg = ob_cube_001.vertex_groups.new(name='Bone.015')
for _i, _w in zip([110, 116, 124, 134, 135, 136, 137, 138, 139, 140, 141, 178, 179, 180, 181], [0.08533, 0.08811, 0.3399, 0.9908, 0.8778, 0.9688, 0.2254, 0.9886, 0.7817, 0.9805, 0.5917, 0.9674, 0.9671, 0.9671, 0.9676]): _vg.add([_i], _w, 'REPLACE')
_vg = ob_cube_001.vertex_groups.new(name='Bone.017')
for _i, _w in zip([162, 164, 166, 167, 168, 169, 170, 171, 172, 173, 174, 175, 176, 177, 178, 179, 180, 181], [0.02333, 0.008387, 0.9111, 0.9145, 0.9299, 0.9316, 0.9768, 0.9772, 0.9774, 0.9772, 0.1297, 0.1265, 0.1244, 0.1269, 0.01449, 0.01451, 0.0141, 0.01408]): _vg.add([_i], _w, 'REPLACE')
_vg = ob_cube_001.vertex_groups.new(name='Bone.019')
for _i, _w in zip([162, 163, 164, 165, 168, 169, 174, 175, 176, 177], [0.0618, 0.5078, 0.04988, 0.5106, 0.05964, 0.05324, 0.04484, 0.05215, 0.7432, 0.7418]): _vg.add([_i], _w, 'REPLACE')
_vg = ob_cube_001.vertex_groups.new(name='Bone.021')
for _i, _w in zip([162, 163, 164, 165, 166, 167, 174, 175, 176, 177], [0.9015, 0.4753, 0.9208, 0.4677, 0.07493, 0.06635, 0.8228, 0.8212, 0.1323, 0.1311]): _vg.add([_i], _w, 'REPLACE')
_m = ob_cube_001.modifiers.new('Subsurf', 'SUBSURF')
_m.uv_smooth = 'PRESERVE_CORNERS'
_m.quality = 2
_m.levels = 2
_m.show_only_control_edges = False
_m = ob_cube_001.modifiers.new('Armature', 'ARMATURE')
_m.object = ob_armature
ob_lamp.location = (2.717, -4.96, 5.904)
ob_lamp.rotation_euler = (0.6503, 0.05522, 1.866)
ob_lamp.lock_rotations_4d = False
ob_lamp.empty_display_type = 'ARROWS'
ob_lamp.color = (0.0, 0.0, 0.0, 0.0)
ob_lamp.lineart.crease_threshold = 0.0
ob_camera.location = (7.481, -6.508, 5.344)
ob_camera.rotation_euler = (1.109, 0.01082, 0.8149)
ob_camera.lock_rotations_4d = False
ob_camera.empty_display_type = 'ARROWS'
ob_camera.color = (0.0, 0.0, 0.0, 0.0)
ob_camera.display_type = 'WIRE'
ob_camera.lineart.crease_threshold = 0.0

# ---- collection membership
col_collection_1.objects.link(ob_armature)
col_collection_1.objects.link(ob_cube_001)
col_collection_1.objects.link(ob_lamp)
col_collection_1.objects.link(ob_camera)

# ---- scene / render settings (as saved in the file)
scene.camera = ob_camera
scene.frame_start = 1; scene.frame_end = 250; scene.frame_set(0)
scene.render.engine = 'BLENDER_EEVEE_NEXT'
scene.render.resolution_percentage = 50
scene.render.dither_intensity = 0.0
scene.cycles.use_denoising = False
scene.cycles.samples = 10
scene.cycles.sampling_pattern = 'TABULATED_SOBOL'
scene.cycles.light_sampling_threshold = 0.0
scene.cycles.use_adaptive_sampling = False
scene.cycles.use_light_tree = False
scene.cycles.blur_glossy = 0.0
scene.cycles.pixel_filter_type = 'GAUSSIAN'
scene.cycles.sample_clamp_indirect = 0.0
scene.view_settings.view_transform = 'Standard'
bpy.context.view_layer.update()
